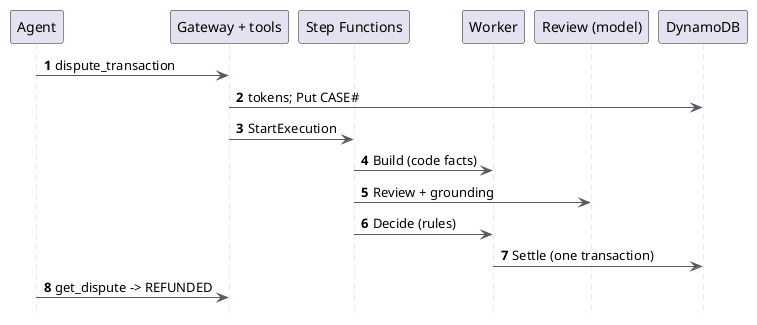

The diagram above was rendered by PlantUML. Its source (embedded in the PNG):
@startuml
' Level 3 - "I never got the HOMEBREW order, dispute it": code facts, model review, code decides.
' Render: plantuml-new -tpng 04-dispute.puml
'   1-3 Gateway: JWT, interceptor (customer = token subject), Cedar (scope disputes). The tools Lambda
'       tokenizes the statement (Comprehend + 7-digit rule, KMS into the vault), writes CASE# through a
'       writer session that may name case attributes only, then starts the execution (name on the case).
'   4   Build: code facts from the TXN row and Order Insight (C1 delivery = not_shipped: +1).
'   5   Review: gpt-oss scores C1 and C4 from the tokenized case file; ApplyGuardrail scores grounding.
'   6   Decide (pure code, rule 5): all +1 and <= $50.00 -> AUTO_REFUND. Any -1 -> analyst, never a denial.
'   7   Settle: one TransactWriteItems (case -> REFUNDED, balance +, refund row once, REFUNDQ# slot).
'       No free slot -> analyst queue. A replay returns the stored result.
'   8   The agent polls get_dispute: "Refunded 34.00".
hide footbox
skinparam ArrowColor #545B64
skinparam SequenceLifeLineBorderColor #C9CED6
autonumber

participant "Agent" as A
participant "Gateway + tools" as T
participant "Step Functions" as S
participant "Worker" as W
participant "Review (model)" as R
participant "DynamoDB" as D

A -> T : dispute_transaction
T -> D : tokens; Put CASE#
T -> S : StartExecution
S -> W : Build (code facts)
S -> R : Review + grounding
S -> W : Decide (rules)
W -> D : Settle (one transaction)
A -> T : get_dispute -> REFUNDED
@enduml